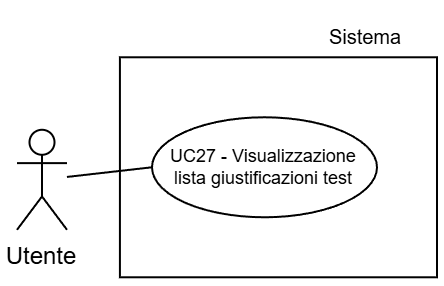

The diagram above was exported from draw.io. Its source (the exported page's mxGraphModel, read from the mxfile embedded in the PNG):
<mxGraphModel dx="983" dy="512" grid="1" gridSize="30" guides="1" tooltips="1" connect="1" arrows="1" fold="1" page="1" pageScale="2" pageWidth="5000" pageHeight="5000" background="light-dark(#FFFFFF,#FFFFFF)" math="0" shadow="0">
  <root>
    <mxCell id="0" />
    <mxCell id="1" parent="0" />
    <mxCell id="2" parent="1" style="text;html=1;whiteSpace=wrap;strokeColor=none;fillColor=none;align=center;verticalAlign=middle;rounded=0;fontFamily=Helvetica;fontSize=10;fontColor=light-dark(#000000,#000000);labelBackgroundColor=none;" value="Sistema" vertex="1">
      <mxGeometry height="30" width="54.5" x="2307.5" y="1866.51" as="geometry" />
    </mxCell>
    <mxCell id="3" parent="1" style="whiteSpace=wrap;html=1;strokeColor=light-dark(#000000,#000000);align=center;verticalAlign=top;fontFamily=Helvetica;fontSize=12;fontColor=default;fillColor=light-dark(#FFFFFF,#FFFFFF);strokeWidth=1;" value="" vertex="1">
      <mxGeometry height="110" width="158.54" x="2211.459999999999" y="1892.14" as="geometry" />
    </mxCell>
    <mxCell id="4" parent="1" style="shape=umlActor;verticalLabelPosition=bottom;verticalAlign=top;html=1;outlineConnect=0;strokeColor=light-dark(#000000,#000000);fillColor=light-dark(#FFFFFF,transparent);" value="&lt;font style=&quot;color: light-dark(rgb(0, 0, 0), rgb(0, 0, 0));&quot;&gt;Utente&lt;/font&gt;" vertex="1">
      <mxGeometry height="50" width="25" x="2160" y="1928.39" as="geometry" />
    </mxCell>
    <mxCell id="5" parent="1" style="ellipse;whiteSpace=wrap;html=1;strokeColor=light-dark(#000000,#000000);align=center;verticalAlign=middle;fontFamily=Helvetica;fontSize=9;fontColor=default;fillColor=light-dark(#FFFFFF, #ffffff);" value="&lt;font style=&quot;color: light-dark(rgb(0, 0, 0), rgb(0, 0, 0)); line-height: 100%;&quot;&gt;UC27 - Visualizzazione lista giustificazioni test&lt;/font&gt;" vertex="1">
      <mxGeometry height="50" width="112.5" x="2227.5" y="1922.14" as="geometry" />
    </mxCell>
    <mxCell id="6" edge="1" parent="1" source="5" style="rounded=0;orthogonalLoop=1;jettySize=auto;html=1;exitX=0;exitY=0.5;exitDx=0;exitDy=0;strokeColor=light-dark(#000000,#000000);endArrow=none;endFill=0;" target="4">
      <mxGeometry relative="1" as="geometry" />
    </mxCell>
  </root>
</mxGraphModel>